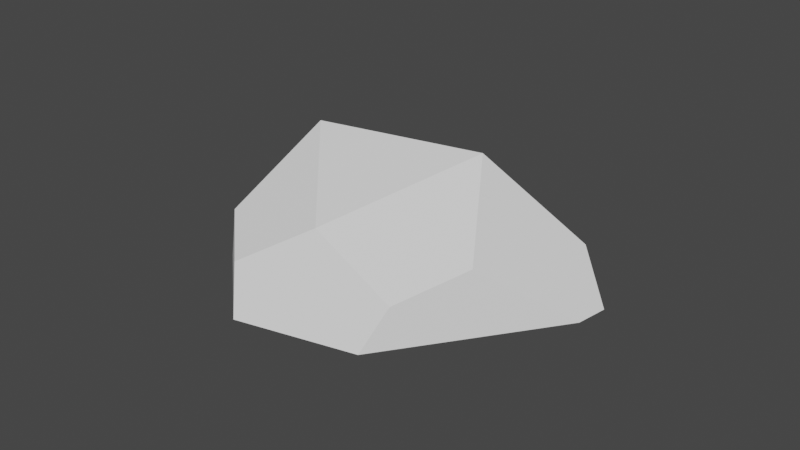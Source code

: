 # Source: rock3.blend  (saved by Blender 2.82.7; exported with 4.5.12 LTS)
import bpy
from mathutils import Matrix  # noqa: F401  (used for matrix-valued properties, if any)

bpy.ops.wm.read_factory_settings(use_empty=True)
scene = bpy.context.scene
scene.name = 'Scene'

# ---- collections
col_collection = bpy.data.collections.new('Collection'); scene.collection.children.link(col_collection)

# ---- world
world_world = bpy.data.worlds.new('World'); scene.world = world_world
world_world.use_nodes = True; world_world.node_tree.nodes.clear()
_N = world_world.node_tree.nodes; _L = world_world.node_tree.links
n0 = _N.new('ShaderNodeOutputWorld'); n0.name = 'World Output'; n0.location = (300, 300)
n1 = _N.new('ShaderNodeBackground'); n1.name = 'Background'; n1.location = (10, 300)
n1.inputs[0].default_value = (0.05088, 0.05088, 0.05088, 1.0)
_L.new(n1.outputs[0], n0.inputs[0])
n0.is_active_output = True
world_world.color = (0.05088, 0.05088, 0.05088)
world_world.use_sun_shadow = False
world_world.sun_shadow_jitter_overblur = 0.0

# ---- meshes
me_icosphere_002 = bpy.data.meshes.new('Icosphere.002')
me_icosphere_002.from_pydata([(0.009111, -0.04253, 0.0274), (0.009111, 0.02244, 0.0274), (0.03552, -2.339e-09, 0.04345), (-0.01706, -0.01196, 0.04383), (-0.005214, -0.06274, 0.001241), (-0.01128, -0.05548, 0.015), (-0.03361, -0.03692, 0.001421), (-0.02556, -0.04161, 0.02204), (0.07142, -0.0001445, 0.0008015), (0.05051, -0.02408, 0.02105), (0.0378, -0.04426, 0.01351), (0.03403, -0.05317, 0.0009921), (-0.007213, 0.02629, 0.001272), (-0.03361, 0.007531, 0.001421), (-0.002516, 0.02349, 0.02033), (-0.02507, 0.00655, 0.02331), (0.06166, 0.01711, 0.01568), (0.04978, 0.02479, 0.01115), (0.07316, 0.01065, 0.0008015), (0.04821, 0.02629, 0.0009573)], [], [(9, 2, 0, 10), (6, 4, 5, 7), (17, 1, 2, 16), (0, 2, 3), (5, 0, 3, 7), (2, 1, 3), (13, 6, 7, 3, 15), (11, 8, 9, 10), (0, 5, 4, 11, 10), (15, 14, 12, 13), (1, 14, 15, 3), (17, 16, 18, 19), (18, 8, 11, 4, 6, 13, 12, 19), (1, 17, 19, 12, 14), (8, 18, 16, 2, 9)])
_uv = me_icosphere_002.uv_layers.new(name='UVMap')
_uv.uv.foreach_set('vector', [0.6841, 0.2322, 0.6364, 0.3149, 0.8182, 0.3149, 0.7707, 0.2327, 0.1529, 0.3149, 0.9207, 0.2691, 0.905, 0.3149, 0.1351, 0.3915, 0.5101, 0.2187, 0.4545, 0.3149, 0.6364, 0.3149, 0.5772, 0.2124, 0.8182, 0.3149, 0.6364, 0.3149, 0.7273, 0.4724, 0.905, 0.3149, 0.8182, 0.3149, 0.9091, 0.4724, 0.9558, 0.3915, 0.6364, 0.3149, 0.4545, 0.3149, 0.5455, 0.4724, 0.2372, 0.3149, 0.1529, 0.3149, 0.1351, 0.3915, 0.1818, 0.4724, 0.2258, 0.3962, 0.8111, 0.2059, 0.6121, 0.1575, 0.6841, 0.2322, 0.7707, 0.2327, 0.8182, 0.3149, 0.905, 0.3149, 0.9207, 0.2691, 0.8111, 0.2059, 0.7707, 0.2327, 0.2258, 0.3962, 0.4051, 0.3149, 0.3386, 0.2769, 0.2372, 0.3149, 0.4545, 0.3149, 0.4051, 0.3149, 0.3196, 0.3962, 0.3636, 0.4724, 0.5101, 0.2187, 0.5772, 0.2124, 0.5849, 0.1575, 0.4769, 0.197, 0.5849, 0.1575, 0.6121, 0.1575, 0.5316, 0.2059, 0.2759, 0.2691, 0.1529, 0.3149, 0.2372, 0.3149, 0.3386, 0.2769, 0.4769, 0.197, 0.4545, 0.3149, 0.5101, 0.2187, 0.4769, 0.197, 0.3386, 0.2769, 0.4051, 0.3149, 0.6121, 0.1575, 0.5849, 0.1575, 0.5772, 0.2124, 0.6364, 0.3149, 0.6841, 0.2322])
me_icosphere_002.use_remesh_fix_poles = True
me_icosphere_002.use_remesh_preserve_attributes = False
me_icosphere_002.use_mirror_vertex_groups = False
me_icosphere_002.update()

# ---- objects
ob_icosphere = bpy.data.objects.new('Icosphere', me_icosphere_002)

# ---- transforms, parenting, visibility, modifiers, constraints
ob_icosphere.location = (0.0, 0.0, 0.0)
ob_icosphere.lineart.crease_threshold = 0.0

# ---- collection membership
col_collection.objects.link(ob_icosphere)

# ---- scene / render settings (as saved in the file)
scene.frame_start = 1; scene.frame_end = 250; scene.frame_set(1)
scene.render.engine = 'BLENDER_EEVEE_NEXT'
scene.cycles.use_denoising = False
scene.cycles.samples = 128
scene.cycles.sampling_pattern = 'TABULATED_SOBOL'
scene.cycles.use_adaptive_sampling = False
scene.cycles.use_light_tree = False
scene.view_settings.view_transform = 'Filmic'
bpy.context.view_layer.update()

# ---- added for rendering (the .blend has no active camera and no usable light): camera, sun
cam_auto = bpy.data.cameras.new('AutoCamera')
cam_auto.lens = 50.0
cam_auto.sensor_width = 36.0
cam_auto.clip_end = 1000.0
ob_auto_camera = bpy.data.objects.new('AutoCamera', cam_auto)
scene.collection.objects.link(ob_auto_camera)
ob_auto_camera.location = (0.20482, -0.240279, 0.170354)
ob_auto_camera.rotation_euler = (1.09748, -7.21219e-08, 0.694738)
scene.camera = ob_auto_camera
light_auto_sun = bpy.data.lights.new('AutoSun', 'SUN')
light_auto_sun.energy = 3.0
light_auto_sun.angle = 0.0523599
ob_auto_sun = bpy.data.objects.new('AutoSun', light_auto_sun)
scene.collection.objects.link(ob_auto_sun)
ob_auto_sun.rotation_euler = (0.872665, 0.174533, 0.523599)
bpy.context.view_layer.update()
